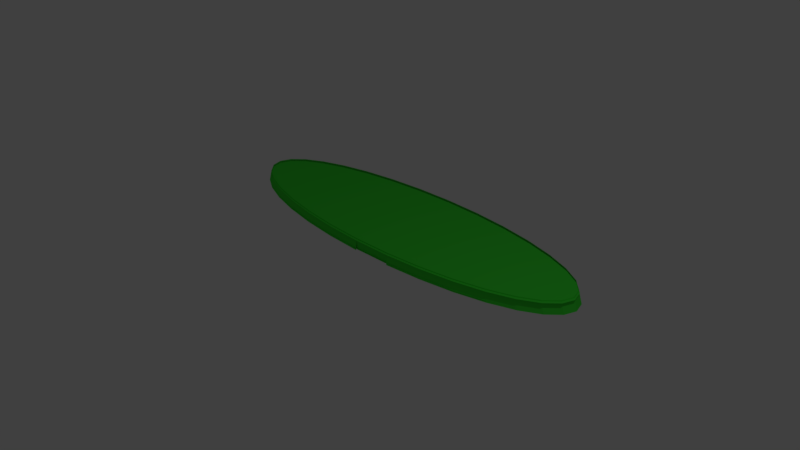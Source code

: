 # Source: zuchinniPiece.blend  (saved by Blender 2.78.0; exported with 4.5.12 LTS)
import bpy
from mathutils import Matrix  # noqa: F401  (used for matrix-valued properties, if any)

bpy.ops.wm.read_factory_settings(use_empty=True)
scene = bpy.context.scene
scene.name = 'Scene'

# ---- collections
col_collection_1 = bpy.data.collections.new('Collection 1'); scene.collection.children.link(col_collection_1)

# ---- materials (node trees are filled in below, after node groups)
mat_material_002 = bpy.data.materials.new('Material.002')
mat_material_002.alpha_threshold = 0.0
mat_material_002.use_transparent_shadow = False
mat_material_002.diffuse_color = (0.05451, 0.8, 0.04545, 1.0)
mat_material_002.roughness = 0.5

# ---- material node trees

# ---- world
world_world = bpy.data.worlds.new('World'); scene.world = world_world
world_world.color = (0.05088, 0.05088, 0.05088)
world_world.use_sun_shadow = False
world_world.sun_shadow_jitter_overblur = 0.0
world_world.cycles.sampling_method = 'MANUAL'

# ---- cameras
cam_camera = bpy.data.cameras.new('Camera')
cam_camera.clip_end = 100.0
cam_camera.lens = 35.0
cam_camera.sensor_width = 32.0
cam_camera.sensor_height = 18.0
cam_camera.ortho_scale = 7.314
cam_camera.dof.focus_distance = 0.0
cam_camera.dof.aperture_fstop = 128.0

# ---- lights
light_lamp = bpy.data.lights.new('Lamp', 'POINT')
light_lamp.transmission_factor = 0.0
light_lamp.cutoff_distance = 30.0
light_lamp.energy = 100.0
light_lamp.shadow_buffer_clip_start = 1.001
light_lamp.shadow_soft_size = 0.1
light_lamp.shadow_maximum_resolution = 0.006
light_lamp.use_absolute_resolution = True

# ---- meshes
me_sphere_002 = bpy.data.meshes.new('Sphere.002')
me_sphere_002.from_pydata([(0.1893, 0.9748, 0.1107), (0.193, 0.9937, -0.08443), (0.3733, 0.919, 0.1107), (0.3806, 0.9368, -0.08443), (0.5428, 0.8284, 0.1107), (0.5535, 0.8444, -0.08443), (0.6914, 0.7064, 0.1107), (0.705, 0.72, -0.08443), (0.8134, 0.5578, 0.1107), (0.8294, 0.5685, -0.08443), (0.9041, 0.3882, 0.1107), (0.9218, 0.3956, -0.08443), (0.9599, 0.2042, 0.1107), (0.9787, 0.208, -0.08443), (0.9787, 0.01291, 0.1107), (0.9979, 0.01291, -0.08443), (0.9599, -0.1784, 0.1107), (0.9787, -0.1822, -0.08443), (0.9041, -0.3624, 0.1107), (0.9218, -0.3698, -0.08443), (0.8134, -0.532, 0.1107), (0.8294, -0.5427, -0.08443), (0.6914, -0.6806, 0.1107), (0.705, -0.6942, -0.08443), (0.5428, -0.8026, 0.1107), (0.5535, -0.8186, -0.08443), (0.3733, -0.8932, 0.1107), (0.3806, -0.911, -0.08443), (0.1893, -0.949, 0.1107), (0.193, -0.9679, -0.08443), (-0.002074, -0.9679, 0.1107), (-0.002074, -0.9871, -0.08443), (-0.1934, -0.949, 0.1107), (-0.1972, -0.9679, -0.08443), (-0.3774, -0.8932, 0.1107), (-0.3848, -0.911, -0.08443), (-0.547, -0.8026, 0.1107), (-0.5576, -0.8186, -0.08443), (-0.6956, -0.6806, 0.1107), (-0.7092, -0.6942, -0.08443), (-0.8176, -0.532, 0.1107), (-0.8335, -0.5427, -0.08443), (-0.9082, -0.3624, 0.1107), (-0.926, -0.3698, -0.08443), (-0.964, -0.1784, 0.1107), (-0.9829, -0.1822, -0.08443), (-0.9829, 0.01291, 0.1107), (-1.002, 0.01291, -0.08443), (-0.964, 0.2042, 0.1107), (-0.9829, 0.208, -0.08443), (-0.9082, 0.3882, 0.1107), (-0.926, 0.3956, -0.08443), (-0.8176, 0.5578, 0.1107), (-0.8335, 0.5685, -0.08443), (-0.6956, 0.7064, 0.1107), (-0.7092, 0.72, -0.08443), (-0.547, 0.8284, 0.1107), (-0.5576, 0.8444, -0.08443), (-0.3774, 0.919, 0.1107), (-0.3848, 0.9368, -0.08443), (-0.1934, 0.9748, 0.1107), (-0.1972, 0.9937, -0.08443), (-0.002074, 0.9937, 0.1107), (-0.002074, 1.013, -0.08443), (0.1893, 0.9748, -0.06877), (0.3733, 0.919, -0.06877), (0.5428, 0.8284, -0.06877), (0.6914, 0.7064, -0.06877), (0.8134, 0.5578, -0.06877), (0.9041, 0.3882, -0.06877), (0.9599, 0.2042, -0.06877), (0.9787, 0.01291, -0.06877), (0.9599, -0.1784, -0.06877), (0.9041, -0.3624, -0.06877), (0.8134, -0.532, -0.06877), (0.6914, -0.6806, -0.06877), (0.5428, -0.8026, -0.06877), (0.3733, -0.8932, -0.06877), (0.1893, -0.949, -0.06877), (-0.1934, -0.949, -0.06877), (-0.002074, -0.9679, -0.06877), (-0.3774, -0.8932, -0.06877), (-0.547, -0.8026, -0.06877), (-0.6956, -0.6806, -0.06877), (-0.8176, -0.532, -0.06877), (-0.9082, -0.3624, -0.06877), (-0.964, -0.1784, -0.06877), (-0.9829, 0.01291, -0.06877), (-0.964, 0.2042, -0.06877), (-0.9082, 0.3882, -0.06877), (-0.8176, 0.5578, -0.06877), (-0.6956, 0.7064, -0.06877), (-0.547, 0.8284, -0.06877), (-0.3774, 0.919, -0.06877), (-0.1934, 0.9748, -0.06877), (-0.002074, 0.9937, -0.06877), (0.2018, 0.9407, 0.09441), (0.3858, 0.8849, 0.09441), (0.5553, 0.7943, 0.09441), (0.704, 0.6723, 0.09441), (0.8259, 0.5237, 0.09441), (0.9166, 0.3541, 0.09441), (0.9724, 0.1701, 0.09441), (0.9912, -0.02122, 0.09441), (0.9724, -0.2126, 0.09441), (0.9166, -0.3966, 0.09441), (0.8259, -0.5661, 0.09441), (0.704, -0.7147, 0.09441), (0.5553, -0.8367, 0.09441), (0.3858, -0.9273, 0.09441), (0.2018, -0.9832, 0.09441), (-0.1809, -0.9832, 0.09441), (0.01044, -1.002, 0.09441), (-0.3649, -0.9273, 0.09441), (-0.5345, -0.8367, 0.09441), (-0.6831, -0.7147, 0.09441), (-0.8051, -0.5661, 0.09441), (-0.8957, -0.3966, 0.09441), (-0.9515, -0.2126, 0.09441), (-0.9703, -0.02122, 0.09441), (-0.9515, 0.1701, 0.09441), (-0.8957, 0.3541, 0.09441), (-0.8051, 0.5237, 0.09441), (-0.6831, 0.6723, 0.09441), (-0.5345, 0.7943, 0.09441), (-0.3649, 0.8849, 0.09441), (-0.1809, 0.9407, 0.09441), (0.01044, 0.9596, 0.09441), (0.1871, 0.9444, -0.05187), (0.3711, 0.8886, -0.05187), (0.5407, 0.798, -0.05187), (0.6893, 0.676, -0.05187), (0.8113, 0.5274, -0.05187), (0.9019, 0.3578, -0.05187), (0.9577, 0.1738, -0.05187), (0.9766, -0.0175, -0.05187), (0.9577, -0.2088, -0.05187), (0.9019, -0.3928, -0.05187), (0.8113, -0.5624, -0.05187), (0.6893, -0.711, -0.05187), (0.5407, -0.833, -0.05187), (0.3711, -0.9236, -0.05187), (0.1871, -0.9794, -0.05187), (-0.1956, -0.9794, -0.05187), (-0.00422, -0.9983, -0.05187), (-0.3796, -0.9236, -0.05187), (-0.5491, -0.833, -0.05187), (-0.6977, -0.711, -0.05187), (-0.8197, -0.5624, -0.05187), (-0.9103, -0.3928, -0.05187), (-0.9662, -0.2088, -0.05187), (-0.985, -0.0175, -0.05187), (-0.9662, 0.1738, -0.05187), (-0.9103, 0.3578, -0.05187), (-0.8197, 0.5274, -0.05187), (-0.6977, 0.676, -0.05187), (-0.5491, 0.798, -0.05187), (-0.3795, 0.8886, -0.05187), (-0.1956, 0.9444, -0.05187), (-0.00422, 0.9633, -0.05187)], [], [(63, 62, 0, 1), (1, 0, 2, 3), (3, 2, 4, 5), (5, 4, 6, 7), (7, 6, 8, 9), (9, 8, 10, 11), (11, 10, 12, 13), (13, 12, 14, 15), (15, 14, 16, 17), (17, 16, 18, 19), (19, 18, 20, 21), (21, 20, 22, 23), (23, 22, 24, 25), (25, 24, 26, 27), (27, 26, 28, 29), (31, 30, 32, 33), (33, 32, 34, 35), (35, 34, 36, 37), (37, 36, 38, 39), (39, 38, 40, 41), (41, 40, 42, 43), (43, 42, 44, 45), (45, 44, 46, 47), (47, 46, 48, 49), (49, 48, 50, 51), (51, 50, 52, 53), (53, 52, 54, 55), (55, 54, 56, 57), (57, 56, 58, 59), (59, 58, 60, 61), (61, 60, 62, 63), (62, 60, 94, 95), (65, 64, 95, 94, 93, 92, 91, 90, 89, 88, 87, 86, 85, 84, 83, 82, 81, 79, 80, 78, 77, 76, 75, 74, 73, 72, 71, 70, 69, 68, 67, 66), (8, 6, 67, 68), (26, 24, 76, 77), (36, 34, 81, 82), (54, 52, 90, 91), (46, 44, 86, 87), (0, 62, 95, 64), (18, 16, 72, 73), (30, 28, 78, 80), (38, 36, 82, 83), (56, 54, 91, 92), (10, 8, 68, 69), (28, 26, 77, 78), (48, 46, 87, 88), (20, 18, 73, 74), (2, 0, 64, 65), (40, 38, 83, 84), (12, 10, 69, 70), (58, 56, 92, 93), (4, 2, 65, 66), (22, 20, 74, 75), (32, 30, 80, 79), (50, 48, 88, 89), (42, 40, 84, 85), (60, 58, 93, 94), (14, 12, 70, 71), (34, 32, 79, 81), (52, 50, 89, 90), (24, 22, 75, 76), (6, 4, 66, 67), (44, 42, 85, 86), (16, 14, 71, 72), (97, 96, 127, 126, 125, 124, 123, 122, 121, 120, 119, 118, 117, 116, 115, 114, 113, 111, 112, 110, 109, 108, 107, 106, 105, 104, 103, 102, 101, 100, 99, 98), (129, 130, 131, 132, 133, 134, 135, 136, 137, 138, 139, 140, 141, 142, 144, 143, 145, 146, 147, 148, 149, 150, 151, 152, 153, 154, 155, 156, 157, 158, 159, 128)])
me_sphere_002.materials.append(mat_material_002)
me_sphere_002.use_remesh_preserve_volume = False
me_sphere_002.use_remesh_preserve_attributes = False
me_sphere_002.use_mirror_vertex_groups = False
me_sphere_002.update()

# ---- objects
ob_sphere_002 = bpy.data.objects.new('Sphere.002', me_sphere_002)
ob_lamp = bpy.data.objects.new('Lamp', light_lamp)
ob_camera = bpy.data.objects.new('Camera', cam_camera)

# ---- transforms, parenting, visibility, modifiers, constraints
ob_sphere_002.location = (-1.363, 1.921, -0.7383)
ob_sphere_002.scale = (3.298, 1.0, 1.0)
ob_sphere_002.lineart.crease_threshold = 0.0
ob_lamp.location = (4.076, 1.005, 5.904)
ob_lamp.rotation_euler = (0.6503, 0.05522, 1.866)
ob_lamp.lock_rotations_4d = False
ob_lamp.empty_display_type = 'ARROWS'
ob_lamp.color = (0.0, 0.0, 0.0, 0.0)
ob_lamp.lineart.crease_threshold = 0.0
ob_camera.location = (7.481, -6.508, 5.344)
ob_camera.rotation_euler = (1.109, 0.0, 0.8149)
ob_camera.lock_rotations_4d = False
ob_camera.empty_display_type = 'ARROWS'
ob_camera.color = (0.0, 0.0, 0.0, 0.0)
ob_camera.display_type = 'WIRE'
ob_camera.lineart.crease_threshold = 0.0

# ---- collection membership
col_collection_1.objects.link(ob_sphere_002)
col_collection_1.objects.link(ob_lamp)
col_collection_1.objects.link(ob_camera)

# ---- scene / render settings (as saved in the file)
scene.camera = ob_camera
scene.frame_start = 1; scene.frame_end = 250; scene.frame_set(45)
scene.render.engine = 'BLENDER_EEVEE_NEXT'
scene.render.resolution_percentage = 50
scene.render.dither_intensity = 0.0
scene.cycles.use_denoising = False
scene.cycles.samples = 128
scene.cycles.sampling_pattern = 'TABULATED_SOBOL'
scene.cycles.light_sampling_threshold = 0.0
scene.cycles.use_adaptive_sampling = False
scene.cycles.use_light_tree = False
scene.cycles.blur_glossy = 0.0
scene.cycles.sample_clamp_indirect = 0.0
scene.view_settings.view_transform = 'Standard'
bpy.context.view_layer.update()
